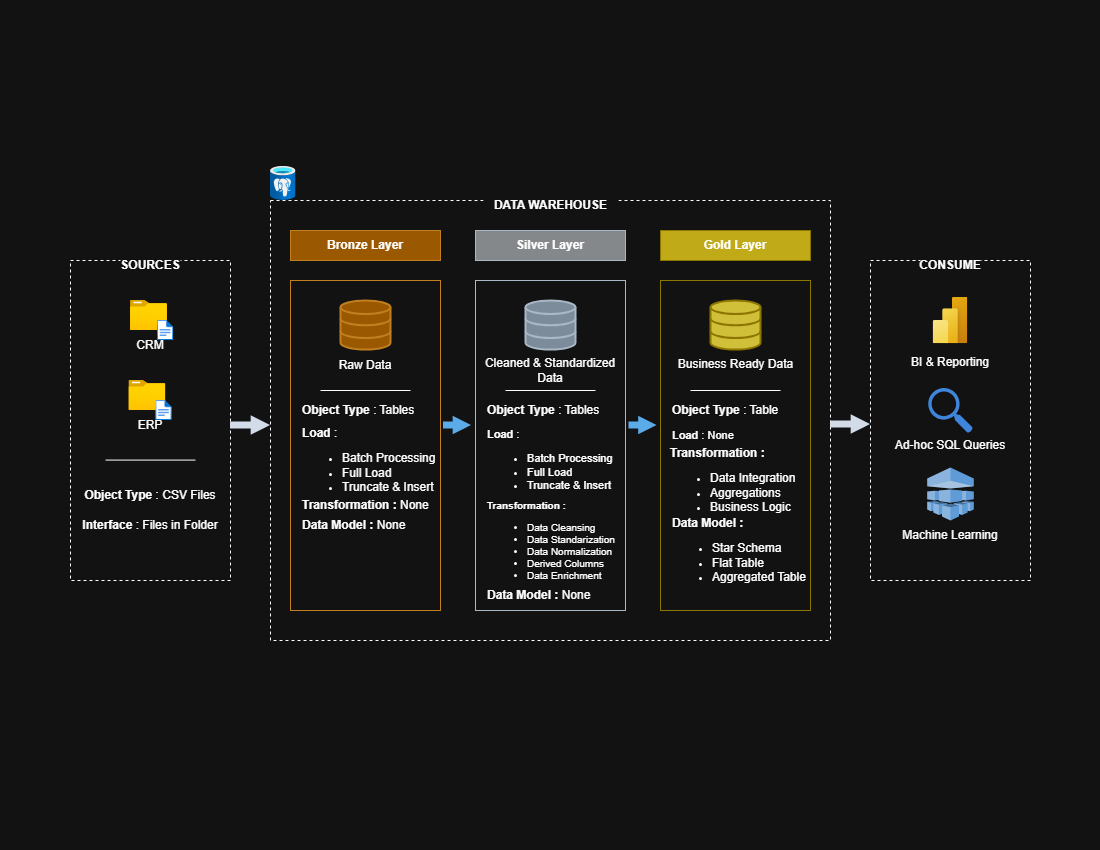

The diagram above was exported from draw.io. Its source (the exported page's mxGraphModel, read from the mxfile embedded in the PNG):
<mxGraphModel dx="2377" dy="1308" grid="1" gridSize="10" guides="1" tooltips="1" connect="1" arrows="1" fold="1" page="1" pageScale="1" pageWidth="1100" pageHeight="850" math="0" shadow="0">
  <root>
    <mxCell id="0" />
    <mxCell id="1" parent="0" />
    <mxCell id="9MQvuHtycmTBq3dm2k9k-1" parent="1" style="rounded=0;whiteSpace=wrap;html=1;fillColor=none;dashed=1;" value="" vertex="1">
      <mxGeometry height="320" width="160" x="70" y="260" as="geometry" />
    </mxCell>
    <mxCell id="9MQvuHtycmTBq3dm2k9k-2" parent="1" style="text;html=1;whiteSpace=wrap;strokeColor=none;fillColor=default;align=center;verticalAlign=middle;rounded=0;fontStyle=1" value="SOURCES" vertex="1">
      <mxGeometry height="30" width="60" x="120" y="250" as="geometry" />
    </mxCell>
    <mxCell id="9MQvuHtycmTBq3dm2k9k-5" connectable="0" parent="1" style="group" value="" vertex="1">
      <mxGeometry height="40" width="43.2" x="130" y="300" as="geometry" />
    </mxCell>
    <mxCell id="9MQvuHtycmTBq3dm2k9k-4" parent="9MQvuHtycmTBq3dm2k9k-5" style="image;aspect=fixed;html=1;points=[];align=center;fontSize=12;image=img/lib/azure2/general/Folder_Blank.svg;" value="" vertex="1">
      <mxGeometry height="30" width="36.97" as="geometry" />
    </mxCell>
    <mxCell id="9MQvuHtycmTBq3dm2k9k-3" parent="9MQvuHtycmTBq3dm2k9k-5" style="image;aspect=fixed;html=1;points=[];align=center;fontSize=12;image=img/lib/azure2/general/File.svg;" value="" vertex="1">
      <mxGeometry height="20" width="16.23" x="26.97" y="20" as="geometry" />
    </mxCell>
    <mxCell id="9MQvuHtycmTBq3dm2k9k-6" connectable="0" parent="1" style="group" value="" vertex="1">
      <mxGeometry height="40" width="43.2" x="128.4" y="380" as="geometry" />
    </mxCell>
    <mxCell id="9MQvuHtycmTBq3dm2k9k-7" parent="9MQvuHtycmTBq3dm2k9k-6" style="image;aspect=fixed;html=1;points=[];align=center;fontSize=12;image=img/lib/azure2/general/Folder_Blank.svg;" value="" vertex="1">
      <mxGeometry height="30" width="36.97" as="geometry" />
    </mxCell>
    <mxCell id="9MQvuHtycmTBq3dm2k9k-8" parent="9MQvuHtycmTBq3dm2k9k-6" style="image;aspect=fixed;html=1;points=[];align=center;fontSize=12;image=img/lib/azure2/general/File.svg;" value="" vertex="1">
      <mxGeometry height="20" width="16.23" x="26.97" y="20" as="geometry" />
    </mxCell>
    <mxCell id="9MQvuHtycmTBq3dm2k9k-9" parent="1" style="text;html=1;whiteSpace=wrap;strokeColor=none;fillColor=none;align=center;verticalAlign=middle;rounded=0;" value="CRM" vertex="1">
      <mxGeometry height="30" width="60" x="120" y="330" as="geometry" />
    </mxCell>
    <mxCell id="9MQvuHtycmTBq3dm2k9k-10" parent="1" style="text;html=1;whiteSpace=wrap;strokeColor=none;fillColor=none;align=center;verticalAlign=middle;rounded=0;" value="ERP" vertex="1">
      <mxGeometry height="30" width="60" x="120" y="410" as="geometry" />
    </mxCell>
    <mxCell id="9MQvuHtycmTBq3dm2k9k-12" edge="1" parent="1" style="endArrow=none;html=1;rounded=0;" value="">
      <mxGeometry height="50" relative="1" width="50" as="geometry">
        <mxPoint x="105" y="459.58" as="sourcePoint" />
        <mxPoint x="195" y="459.58" as="targetPoint" />
      </mxGeometry>
    </mxCell>
    <mxCell id="9MQvuHtycmTBq3dm2k9k-13" parent="1" style="text;html=1;whiteSpace=wrap;strokeColor=none;fillColor=none;align=center;verticalAlign=middle;rounded=0;fontSize=11;" value="&lt;font style=&quot;font-size: 12px;&quot;&gt;&lt;b&gt;Object Type&lt;/b&gt; : CSV Files&lt;/font&gt;" vertex="1">
      <mxGeometry height="30" width="140" x="80" y="480" as="geometry" />
    </mxCell>
    <mxCell id="9MQvuHtycmTBq3dm2k9k-14" parent="1" style="text;html=1;whiteSpace=wrap;strokeColor=none;fillColor=none;align=center;verticalAlign=middle;rounded=0;fontSize=11;" value="&lt;font style=&quot;font-size: 12px;&quot;&gt;&lt;b&gt;Interface&amp;nbsp;&lt;/b&gt;: Files in Folder&lt;/font&gt;" vertex="1">
      <mxGeometry height="30" width="140" x="80" y="510" as="geometry" />
    </mxCell>
    <mxCell id="9MQvuHtycmTBq3dm2k9k-15" parent="1" style="rounded=0;whiteSpace=wrap;html=1;fillColor=none;dashed=1;" value="" vertex="1">
      <mxGeometry height="440" width="560" x="270" y="200" as="geometry" />
    </mxCell>
    <mxCell id="9MQvuHtycmTBq3dm2k9k-16" parent="1" style="rounded=0;whiteSpace=wrap;html=1;fillColor=none;dashed=1;" value="" vertex="1">
      <mxGeometry height="320" width="160" x="870" y="260" as="geometry" />
    </mxCell>
    <mxCell id="9MQvuHtycmTBq3dm2k9k-17" parent="1" style="rounded=0;whiteSpace=wrap;html=1;fillColor=none;strokeColor=#BD7000;fontColor=#000000;" value="" vertex="1">
      <mxGeometry height="330" width="150" x="290" y="280" as="geometry" />
    </mxCell>
    <mxCell id="9MQvuHtycmTBq3dm2k9k-18" parent="1" style="rounded=0;whiteSpace=wrap;html=1;fillColor=#f0a30a;strokeColor=#BD7000;fontColor=#000000;" value="" vertex="1">
      <mxGeometry height="30" width="150" x="290" y="230" as="geometry" />
    </mxCell>
    <mxCell id="9MQvuHtycmTBq3dm2k9k-19" parent="1" style="text;html=1;whiteSpace=wrap;strokeColor=none;fillColor=none;align=center;verticalAlign=middle;rounded=0;fontStyle=1" value="Bronze Layer" vertex="1">
      <mxGeometry height="30" width="90" x="320" y="230" as="geometry" />
    </mxCell>
    <mxCell id="9MQvuHtycmTBq3dm2k9k-20" parent="1" style="html=1;verticalLabelPosition=bottom;align=center;labelBackgroundColor=#ffffff;verticalAlign=top;strokeWidth=2;strokeColor=#BD7000;shadow=0;dashed=0;shape=mxgraph.ios7.icons.data;fillColor=#f0a30a;fontColor=#000000;" value="" vertex="1">
      <mxGeometry height="49.1" width="50" x="340" y="300" as="geometry" />
    </mxCell>
    <mxCell id="9MQvuHtycmTBq3dm2k9k-21" parent="1" style="text;html=1;whiteSpace=wrap;strokeColor=none;fillColor=none;align=center;verticalAlign=middle;rounded=0;" value="Raw Data" vertex="1">
      <mxGeometry height="30" width="60" x="335" y="350" as="geometry" />
    </mxCell>
    <mxCell id="9MQvuHtycmTBq3dm2k9k-22" edge="1" parent="1" style="endArrow=none;html=1;rounded=0;" value="">
      <mxGeometry height="50" relative="1" width="50" as="geometry">
        <mxPoint x="320" y="390" as="sourcePoint" />
        <mxPoint x="410" y="390" as="targetPoint" />
      </mxGeometry>
    </mxCell>
    <mxCell id="9MQvuHtycmTBq3dm2k9k-23" parent="1" style="text;html=1;whiteSpace=wrap;strokeColor=none;fillColor=none;align=left;verticalAlign=middle;rounded=0;fontSize=11;" value="&lt;font style=&quot;font-size: 12px;&quot;&gt;&lt;b&gt;Object Type&lt;/b&gt; : Tables&lt;/font&gt;" vertex="1">
      <mxGeometry height="30" width="140" x="300" y="395" as="geometry" />
    </mxCell>
    <mxCell id="9MQvuHtycmTBq3dm2k9k-25" parent="1" style="text;html=1;whiteSpace=wrap;strokeColor=none;fillColor=none;align=left;verticalAlign=middle;rounded=0;fontSize=11;" value="&lt;font style=&quot;font-size: 12px;&quot;&gt;&lt;b&gt;Load&lt;/b&gt; :&lt;/font&gt;&lt;div&gt;&lt;ul&gt;&lt;li&gt;&lt;font style=&quot;font-size: 12px;&quot;&gt;Batch Processing&lt;/font&gt;&lt;/li&gt;&lt;li&gt;&lt;font style=&quot;font-size: 12px;&quot;&gt;Full Load&lt;/font&gt;&lt;/li&gt;&lt;li&gt;&lt;font style=&quot;font-size: 12px;&quot;&gt;Truncate &amp;amp; Insert&lt;/font&gt;&lt;/li&gt;&lt;/ul&gt;&lt;/div&gt;" vertex="1">
      <mxGeometry height="30" width="140" x="300" y="450" as="geometry" />
    </mxCell>
    <mxCell id="9MQvuHtycmTBq3dm2k9k-26" parent="1" style="text;html=1;whiteSpace=wrap;strokeColor=none;fillColor=none;align=left;verticalAlign=middle;rounded=0;fontSize=11;" value="&lt;span style=&quot;font-size: 12px;&quot;&gt;&lt;b&gt;Transformation : &lt;/b&gt;None&lt;/span&gt;" vertex="1">
      <mxGeometry height="30" width="140" x="300" y="490" as="geometry" />
    </mxCell>
    <mxCell id="9MQvuHtycmTBq3dm2k9k-27" parent="1" style="text;html=1;whiteSpace=wrap;strokeColor=none;fillColor=none;align=left;verticalAlign=middle;rounded=0;fontSize=11;" value="&lt;span style=&quot;font-size: 12px;&quot;&gt;&lt;b&gt;Data Model : &lt;/b&gt;None&lt;/span&gt;" vertex="1">
      <mxGeometry height="30" width="140" x="300" y="510" as="geometry" />
    </mxCell>
    <mxCell id="9MQvuHtycmTBq3dm2k9k-28" parent="1" style="rounded=0;whiteSpace=wrap;html=1;fillColor=light-dark(#647687,#85888B);strokeColor=#314354;fontColor=#ffffff;" value="" vertex="1">
      <mxGeometry height="30" width="150" x="475" y="230" as="geometry" />
    </mxCell>
    <mxCell id="9MQvuHtycmTBq3dm2k9k-29" parent="1" style="rounded=0;whiteSpace=wrap;html=1;fillColor=light-dark(#E3C800,#C1AA18);strokeColor=#B09500;fontColor=#000000;" value="" vertex="1">
      <mxGeometry height="30" width="150" x="660" y="230" as="geometry" />
    </mxCell>
    <mxCell id="9MQvuHtycmTBq3dm2k9k-30" parent="1" style="rounded=0;whiteSpace=wrap;html=1;fillColor=none;strokeColor=#314354;fontColor=#ffffff;" value="" vertex="1">
      <mxGeometry height="330" width="150" x="475" y="280" as="geometry" />
    </mxCell>
    <mxCell id="9MQvuHtycmTBq3dm2k9k-31" parent="1" style="html=1;verticalLabelPosition=bottom;align=center;labelBackgroundColor=#ffffff;verticalAlign=top;strokeWidth=2;strokeColor=#314354;shadow=0;dashed=0;shape=mxgraph.ios7.icons.data;fillColor=#647687;fontColor=#ffffff;" value="" vertex="1">
      <mxGeometry height="49.1" width="50" x="525" y="300" as="geometry" />
    </mxCell>
    <mxCell id="9MQvuHtycmTBq3dm2k9k-32" parent="1" style="text;html=1;whiteSpace=wrap;strokeColor=none;fillColor=none;align=center;verticalAlign=middle;rounded=0;" value="Cleaned &amp;amp; Standardized Data" vertex="1">
      <mxGeometry height="20" width="157.5" x="471" y="360" as="geometry" />
    </mxCell>
    <mxCell id="9MQvuHtycmTBq3dm2k9k-33" edge="1" parent="1" style="endArrow=none;html=1;rounded=0;" value="">
      <mxGeometry height="50" relative="1" width="50" as="geometry">
        <mxPoint x="505" y="390" as="sourcePoint" />
        <mxPoint x="595" y="390" as="targetPoint" />
      </mxGeometry>
    </mxCell>
    <mxCell id="9MQvuHtycmTBq3dm2k9k-34" parent="1" style="text;html=1;whiteSpace=wrap;strokeColor=none;fillColor=none;align=left;verticalAlign=middle;rounded=0;fontSize=11;" value="&lt;font style=&quot;font-size: 12px;&quot;&gt;&lt;b&gt;Object Type&lt;/b&gt; : Tables&lt;/font&gt;" vertex="1">
      <mxGeometry height="30" width="140" x="485" y="395" as="geometry" />
    </mxCell>
    <mxCell id="9MQvuHtycmTBq3dm2k9k-35" parent="1" style="text;html=1;whiteSpace=wrap;strokeColor=none;fillColor=none;align=left;verticalAlign=middle;rounded=0;fontSize=11;spacing=2;" value="&lt;font&gt;&lt;b&gt;Load&lt;/b&gt; :&lt;/font&gt;&lt;div&gt;&lt;ul&gt;&lt;li&gt;&lt;font&gt;Batch Processing&lt;/font&gt;&lt;/li&gt;&lt;li&gt;&lt;font&gt;Full Load&lt;/font&gt;&lt;/li&gt;&lt;li&gt;&lt;font&gt;Truncate &amp;amp; Insert&lt;/font&gt;&lt;/li&gt;&lt;/ul&gt;&lt;/div&gt;" vertex="1">
      <mxGeometry height="30" width="140" x="485" y="450" as="geometry" />
    </mxCell>
    <mxCell id="9MQvuHtycmTBq3dm2k9k-36" parent="1" style="text;html=1;whiteSpace=wrap;strokeColor=none;fillColor=none;align=left;verticalAlign=middle;rounded=0;fontSize=10;" value="&lt;span&gt;&lt;b&gt;Transformation :&amp;nbsp;&lt;/b&gt;&lt;/span&gt;&lt;div&gt;&lt;ul&gt;&lt;li&gt;&lt;span&gt;Data Cleansing&lt;/span&gt;&lt;/li&gt;&lt;li&gt;&lt;span&gt;Data Standarization&lt;/span&gt;&lt;/li&gt;&lt;li&gt;&lt;span&gt;Data Normalization&lt;/span&gt;&lt;/li&gt;&lt;li&gt;&lt;span&gt;Derived Columns&lt;/span&gt;&lt;/li&gt;&lt;li&gt;&lt;span&gt;Data Enrichment&lt;/span&gt;&lt;/li&gt;&lt;/ul&gt;&lt;/div&gt;" vertex="1">
      <mxGeometry height="30" width="155" x="485" y="530" as="geometry" />
    </mxCell>
    <mxCell id="9MQvuHtycmTBq3dm2k9k-37" parent="1" style="text;html=1;whiteSpace=wrap;strokeColor=none;fillColor=none;align=left;verticalAlign=middle;rounded=0;fontSize=11;" value="&lt;span style=&quot;font-size: 12px;&quot;&gt;&lt;b&gt;Data Model : &lt;/b&gt;None&lt;/span&gt;" vertex="1">
      <mxGeometry height="30" width="140" x="485" y="580" as="geometry" />
    </mxCell>
    <mxCell id="9MQvuHtycmTBq3dm2k9k-38" parent="1" style="rounded=0;whiteSpace=wrap;html=1;fillColor=none;strokeColor=#B09500;fontColor=#000000;" value="" vertex="1">
      <mxGeometry height="330" width="150" x="660" y="280" as="geometry" />
    </mxCell>
    <mxCell id="9MQvuHtycmTBq3dm2k9k-39" parent="1" style="html=1;verticalLabelPosition=bottom;align=center;labelBackgroundColor=#ffffff;verticalAlign=top;strokeWidth=2;strokeColor=#B09500;shadow=0;dashed=0;shape=mxgraph.ios7.icons.data;fillColor=light-dark(#e3c800, #d0bf39);fontColor=#000000;" value="" vertex="1">
      <mxGeometry height="49.1" width="50" x="710" y="300" as="geometry" />
    </mxCell>
    <mxCell id="9MQvuHtycmTBq3dm2k9k-40" parent="1" style="text;html=1;whiteSpace=wrap;strokeColor=none;fillColor=none;align=center;verticalAlign=middle;rounded=0;" value="Business Ready Data" vertex="1">
      <mxGeometry height="30" width="145" x="662.5" y="349.1" as="geometry" />
    </mxCell>
    <mxCell id="9MQvuHtycmTBq3dm2k9k-41" edge="1" parent="1" style="endArrow=none;html=1;rounded=0;" value="">
      <mxGeometry height="50" relative="1" width="50" as="geometry">
        <mxPoint x="690" y="390" as="sourcePoint" />
        <mxPoint x="780" y="390" as="targetPoint" />
      </mxGeometry>
    </mxCell>
    <mxCell id="9MQvuHtycmTBq3dm2k9k-42" parent="1" style="text;html=1;whiteSpace=wrap;strokeColor=none;fillColor=none;align=left;verticalAlign=middle;rounded=0;fontSize=11;" value="&lt;font style=&quot;font-size: 12px;&quot;&gt;&lt;b&gt;Object Type&lt;/b&gt; : Table&lt;/font&gt;" vertex="1">
      <mxGeometry height="30" width="140" x="670" y="395" as="geometry" />
    </mxCell>
    <mxCell id="9MQvuHtycmTBq3dm2k9k-44" parent="1" style="text;html=1;whiteSpace=wrap;strokeColor=none;fillColor=none;align=left;verticalAlign=middle;rounded=0;fontSize=11;" value="&lt;span style=&quot;font-size: 12px;&quot;&gt;&lt;b&gt;Transformation :&lt;/b&gt;&lt;/span&gt;&lt;div&gt;&lt;ul&gt;&lt;li&gt;&lt;span style=&quot;font-size: 12px;&quot;&gt;Data Integration&lt;/span&gt;&lt;/li&gt;&lt;li&gt;&lt;span style=&quot;font-size: 12px;&quot;&gt;Aggregations&lt;/span&gt;&lt;/li&gt;&lt;li&gt;&lt;span style=&quot;font-size: 12px;&quot;&gt;Business Logic&lt;/span&gt;&lt;/li&gt;&lt;/ul&gt;&lt;/div&gt;" vertex="1">
      <mxGeometry height="30" width="140" x="667.5" y="470" as="geometry" />
    </mxCell>
    <mxCell id="9MQvuHtycmTBq3dm2k9k-45" parent="1" style="text;html=1;whiteSpace=wrap;strokeColor=none;fillColor=none;align=left;verticalAlign=middle;rounded=0;fontSize=11;" value="&lt;span style=&quot;font-size: 12px;&quot;&gt;&lt;b&gt;Data Model :&lt;/b&gt;&lt;/span&gt;&lt;div&gt;&lt;ul&gt;&lt;li&gt;&lt;span style=&quot;font-size: 12px;&quot;&gt;Star Schema&lt;/span&gt;&lt;/li&gt;&lt;li&gt;&lt;span style=&quot;font-size: 12px;&quot;&gt;Flat Table&lt;/span&gt;&lt;/li&gt;&lt;li&gt;&lt;span style=&quot;font-size: 12px;&quot;&gt;Aggregated Table&lt;/span&gt;&lt;/li&gt;&lt;/ul&gt;&lt;/div&gt;" vertex="1">
      <mxGeometry height="30" width="140" x="670" y="540" as="geometry" />
    </mxCell>
    <mxCell id="9MQvuHtycmTBq3dm2k9k-46" parent="1" style="text;html=1;whiteSpace=wrap;strokeColor=none;fillColor=none;align=center;verticalAlign=middle;rounded=0;fontStyle=1" value="Silver Layer" vertex="1">
      <mxGeometry height="30" width="90" x="505" y="230" as="geometry" />
    </mxCell>
    <mxCell id="9MQvuHtycmTBq3dm2k9k-47" parent="1" style="text;html=1;whiteSpace=wrap;strokeColor=none;fillColor=none;align=center;verticalAlign=middle;rounded=0;fontStyle=1" value="Gold Layer" vertex="1">
      <mxGeometry height="30" width="90" x="690" y="230" as="geometry" />
    </mxCell>
    <mxCell id="9MQvuHtycmTBq3dm2k9k-48" parent="1" style="text;html=1;whiteSpace=wrap;strokeColor=none;fillColor=none;align=left;verticalAlign=middle;rounded=0;fontSize=11;spacing=2;" value="&lt;font&gt;&lt;b&gt;Load&lt;/b&gt; : None&lt;/font&gt;" vertex="1">
      <mxGeometry height="30" width="140" x="670" y="420" as="geometry" />
    </mxCell>
    <mxCell id="9MQvuHtycmTBq3dm2k9k-50" edge="1" parent="1" style="edgeStyle=orthogonalEdgeStyle;html=1;endArrow=block;elbow=vertical;startArrow=none;endFill=1;strokeColor=light-dark(#545B64,#D3DBE9);rounded=0;strokeWidth=7;endSize=1;" value="">
      <mxGeometry relative="1" width="100" as="geometry">
        <mxPoint x="230" y="425" as="sourcePoint" />
        <mxPoint x="270" y="425" as="targetPoint" />
      </mxGeometry>
    </mxCell>
    <mxCell id="9MQvuHtycmTBq3dm2k9k-51" edge="1" parent="1" style="edgeStyle=orthogonalEdgeStyle;html=1;endArrow=block;elbow=vertical;startArrow=none;endFill=1;strokeColor=light-dark(#545B64,#D3DBE9);rounded=0;strokeWidth=7;endSize=1;" value="">
      <mxGeometry relative="1" width="100" as="geometry">
        <mxPoint x="830" y="424" as="sourcePoint" />
        <mxPoint x="870" y="424" as="targetPoint" />
      </mxGeometry>
    </mxCell>
    <mxCell id="9MQvuHtycmTBq3dm2k9k-52" edge="1" parent="1" style="edgeStyle=orthogonalEdgeStyle;html=1;endArrow=block;elbow=vertical;startArrow=none;endFill=1;strokeColor=light-dark(#545B64,#5CABE9);rounded=0;strokeWidth=7;endSize=0;" value="">
      <mxGeometry relative="1" width="100" as="geometry">
        <mxPoint x="443" y="425" as="sourcePoint" />
        <mxPoint x="471" y="425" as="targetPoint" />
      </mxGeometry>
    </mxCell>
    <mxCell id="9MQvuHtycmTBq3dm2k9k-53" edge="1" parent="1" style="edgeStyle=orthogonalEdgeStyle;html=1;endArrow=block;elbow=vertical;startArrow=none;endFill=1;strokeColor=light-dark(#545B64,#5CABE9);rounded=0;strokeWidth=7;endSize=0;" value="">
      <mxGeometry relative="1" width="100" as="geometry">
        <mxPoint x="628.5" y="425" as="sourcePoint" />
        <mxPoint x="656.5" y="425" as="targetPoint" />
      </mxGeometry>
    </mxCell>
    <mxCell id="9MQvuHtycmTBq3dm2k9k-55" parent="1" style="text;html=1;whiteSpace=wrap;strokeColor=none;fillColor=default;align=center;verticalAlign=middle;rounded=0;fontStyle=1" value="DATA WAREHOUSE" vertex="1">
      <mxGeometry height="30" width="135" x="483" y="190" as="geometry" />
    </mxCell>
    <mxCell id="9MQvuHtycmTBq3dm2k9k-56" parent="1" style="text;html=1;whiteSpace=wrap;strokeColor=none;fillColor=default;align=center;verticalAlign=middle;rounded=0;fontStyle=1" value="CONSUME" vertex="1">
      <mxGeometry height="30" width="60" x="920" y="250" as="geometry" />
    </mxCell>
    <mxCell id="9MQvuHtycmTBq3dm2k9k-57" parent="1" style="image;aspect=fixed;html=1;points=[];align=center;fontSize=12;image=img/lib/azure2/power_platform/PowerBI.svg;" value="" vertex="1">
      <mxGeometry height="47" width="35.25" x="932.38" y="296.5" as="geometry" />
    </mxCell>
    <mxCell id="9MQvuHtycmTBq3dm2k9k-59" parent="1" style="text;html=1;whiteSpace=wrap;strokeColor=none;fillColor=none;align=center;verticalAlign=middle;rounded=0;" value="BI &amp;amp; Reporting" vertex="1">
      <mxGeometry height="30" width="100" x="900" y="347" as="geometry" />
    </mxCell>
    <mxCell id="9MQvuHtycmTBq3dm2k9k-60" parent="1" style="sketch=0;html=1;aspect=fixed;strokeColor=none;shadow=0;fillColor=#3B8DF1;verticalAlign=top;labelPosition=center;verticalLabelPosition=bottom;shape=mxgraph.gcp2.search" value="" vertex="1">
      <mxGeometry height="45" width="44.55" x="927.73" y="387.5" as="geometry" />
    </mxCell>
    <mxCell id="9MQvuHtycmTBq3dm2k9k-61" parent="1" style="text;html=1;whiteSpace=wrap;strokeColor=none;fillColor=none;align=center;verticalAlign=middle;rounded=0;" value="Ad-hoc SQL Queries" vertex="1">
      <mxGeometry height="30" width="119.99" x="890.01" y="430" as="geometry" />
    </mxCell>
    <mxCell id="9MQvuHtycmTBq3dm2k9k-62" parent="1" style="outlineConnect=0;dashed=0;verticalLabelPosition=bottom;verticalAlign=top;align=center;html=1;shape=mxgraph.aws3.machine_learning;fillColor=#2E73B8;gradientColor=none;" value="" vertex="1">
      <mxGeometry height="53" width="46.59" x="926.7099999999999" y="467" as="geometry" />
    </mxCell>
    <mxCell id="9MQvuHtycmTBq3dm2k9k-63" parent="1" style="text;html=1;whiteSpace=wrap;strokeColor=none;fillColor=none;align=center;verticalAlign=middle;rounded=0;" value="Machine Learning" vertex="1">
      <mxGeometry height="30" width="119.99" x="890.01" y="520" as="geometry" />
    </mxCell>
    <mxCell id="9MQvuHtycmTBq3dm2k9k-64" parent="1" style="image;aspect=fixed;html=1;points=[];align=center;fontSize=12;image=img/lib/azure2/databases/Azure_Database_PostgreSQL_Server.svg;" value="" vertex="1">
      <mxGeometry height="34" width="25.5" x="270" y="166" as="geometry" />
    </mxCell>
  </root>
</mxGraphModel>